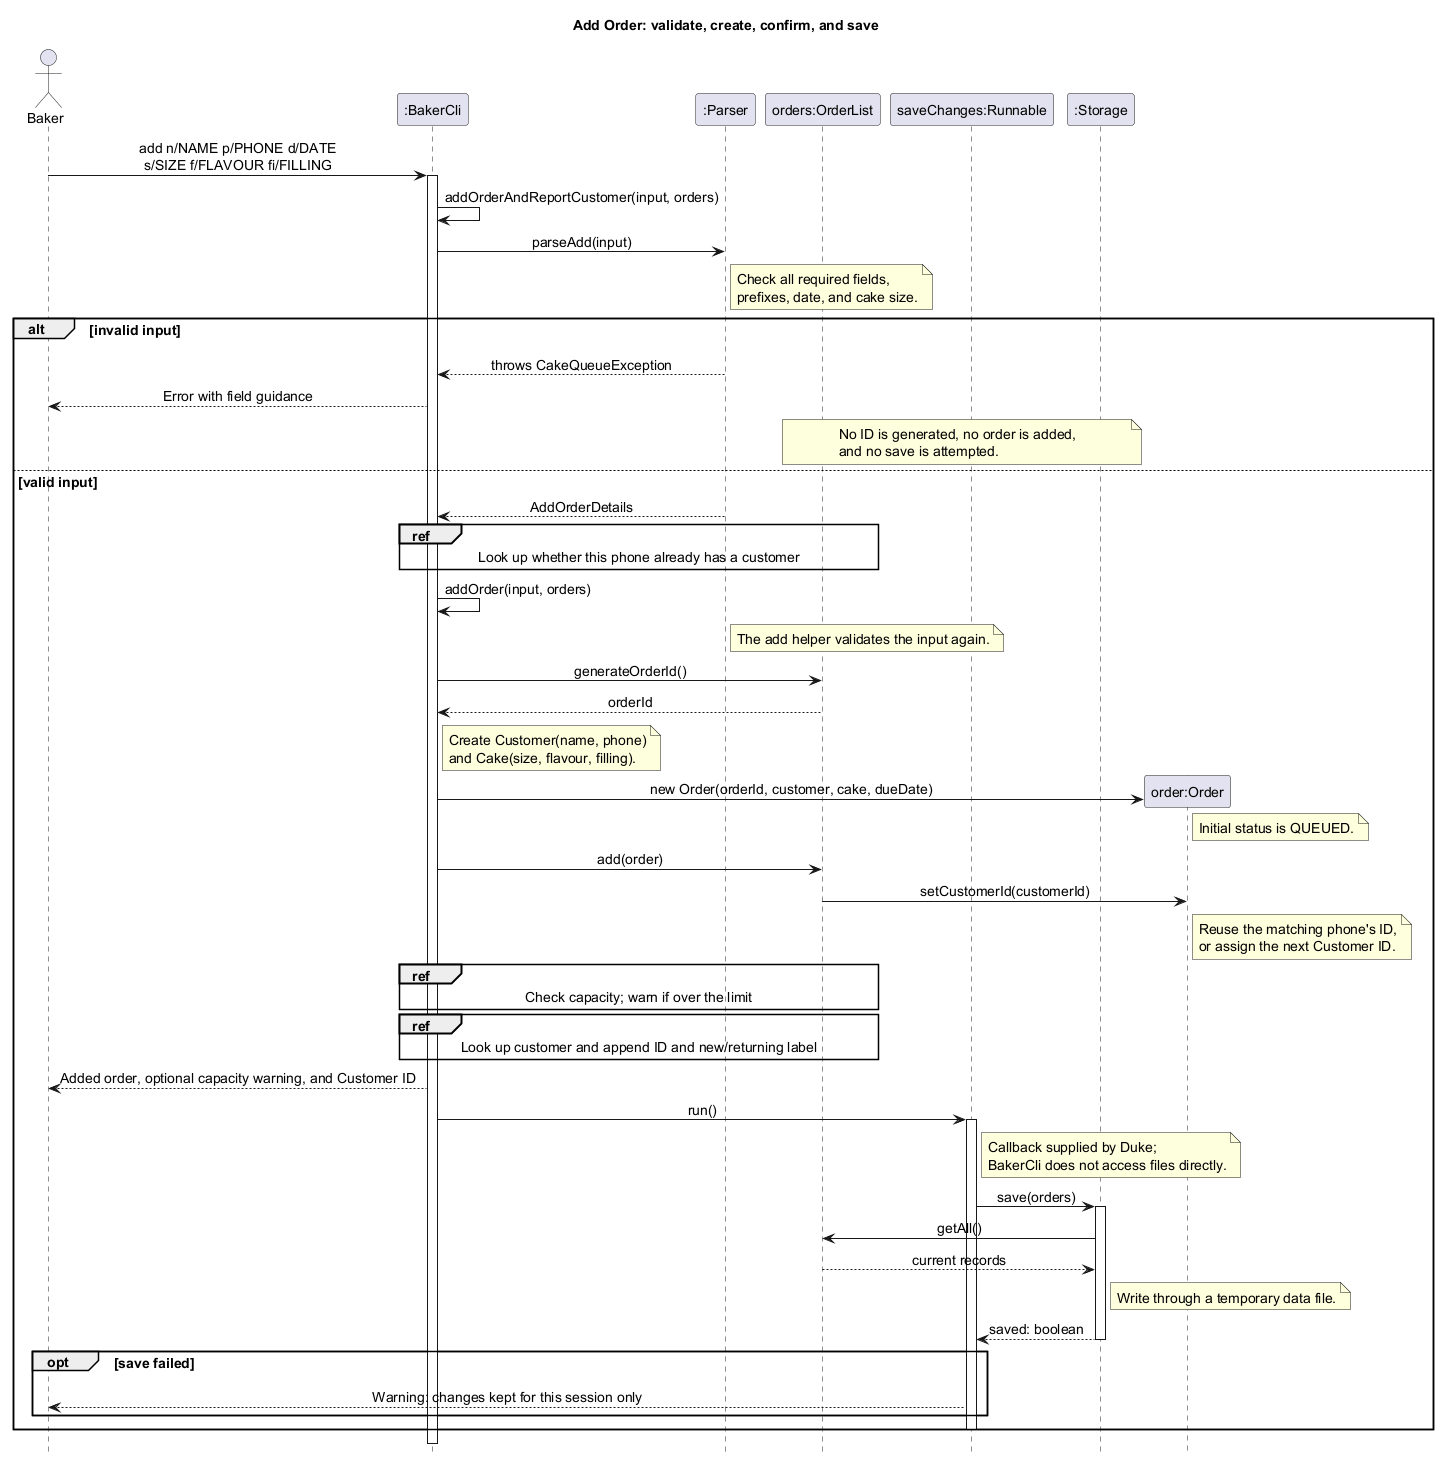

The diagram above was rendered by PlantUML. Its source (embedded in the PNG):
@startuml
' Author: Eethanzyj
title Add Order: validate, create, confirm, and save
skinparam backgroundColor white
skinparam defaultFontName SansSerif
skinparam defaultFontSize 14
skinparam sequenceMessageAlign center
hide footbox

actor Baker
participant ":BakerCli" as Cli
participant ":Parser" as Parser
participant "orders:OrderList" as Orders
participant "saveChanges:Runnable" as Save
participant ":Storage" as Storage

Baker -> Cli : add n/NAME p/PHONE d/DATE\ns/SIZE f/FLAVOUR fi/FILLING
activate Cli
Cli -> Cli : addOrderAndReportCustomer(input, orders)
Cli -> Parser : parseAdd(input)
note right of Parser
  Check all required fields,
  prefixes, date, and cake size.
end note
alt invalid input
  Parser --> Cli : throws CakeQueueException
  Cli --> Baker : Error with field guidance
  note over Orders, Storage
    No ID is generated, no order is added,
    and no save is attempted.
  end note
else valid input
  Parser --> Cli : AddOrderDetails
  ref over Cli, Orders : Look up whether this phone already has a customer
  Cli -> Cli : addOrder(input, orders)
  note right of Parser : The add helper validates the input again.
  Cli -> Orders : generateOrderId()
  Orders --> Cli : orderId
  note right of Cli
    Create Customer(name, phone)
    and Cake(size, flavour, filling).
  end note
  create participant "order:Order" as Order
  Cli -> Order : new Order(orderId, customer, cake, dueDate)
  note right of Order : Initial status is QUEUED.
  Cli -> Orders : add(order)
  Orders -> Order : setCustomerId(customerId)
  note right of Order
    Reuse the matching phone's ID,
    or assign the next Customer ID.
  end note
  ref over Cli, Orders : Check capacity; warn if over the limit
  ref over Cli, Orders : Look up customer and append ID and new/returning label
  Cli --> Baker : Added order, optional capacity warning, and Customer ID
  Cli -> Save : run()
  activate Save
  note right of Save
    Callback supplied by Duke;
    BakerCli does not access files directly.
  end note
  Save -> Storage : save(orders)
  activate Storage
  Storage -> Orders : getAll()
  Orders --> Storage : current records
  note right of Storage : Write through a temporary data file.
  Storage --> Save : saved: boolean
  deactivate Storage
  opt save failed
    Save --> Baker : Warning: changes kept for this session only
  end
  deactivate Save
end
deactivate Cli
@enduml